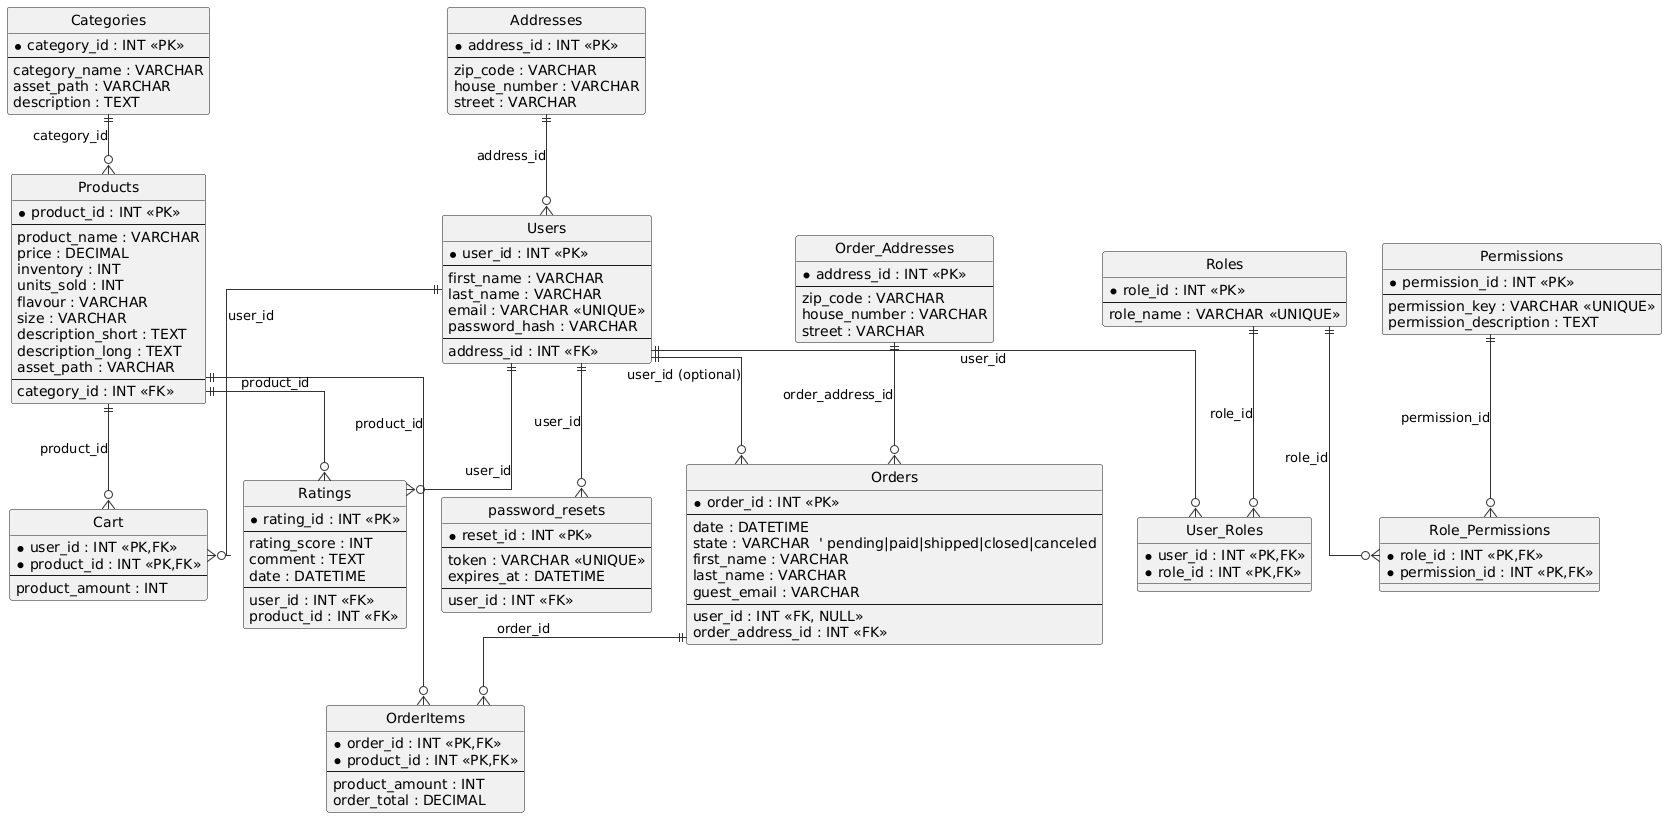

The diagram above was rendered by PlantUML. Its source (embedded in the PNG):
@startuml
' ====== Layout / Style ======
hide circle
skinparam linetype ortho
skinparam entityBorderColor #333
skinparam entityBackgroundColor #fafafa
skinparam ArrowColor #333

' ====== ENTITIES ======

entity "Categories" as Categories {
  *category_id : INT <<PK>>
  --
  category_name : VARCHAR
  asset_path : VARCHAR
  description : TEXT
}

entity "Products" as Products {
  *product_id : INT <<PK>>
  --
  product_name : VARCHAR
  price : DECIMAL
  inventory : INT
  units_sold : INT
  flavour : VARCHAR
  size : VARCHAR
  description_short : TEXT
  description_long : TEXT
  asset_path : VARCHAR
  --
  category_id : INT <<FK>>
}

entity "Addresses" as Addresses {
  *address_id : INT <<PK>>
  --
  zip_code : VARCHAR
  house_number : VARCHAR
  street : VARCHAR
}

entity "Users" as Users {
  *user_id : INT <<PK>>
  --
  first_name : VARCHAR
  last_name : VARCHAR
  email : VARCHAR <<UNIQUE>>
  password_hash : VARCHAR
  --
  address_id : INT <<FK>>
}

entity "password_resets" as PasswordResets {
  *reset_id : INT <<PK>>
  --
  token : VARCHAR <<UNIQUE>>
  expires_at : DATETIME
  --
  user_id : INT <<FK>>
}

entity "Cart" as Cart {
  *user_id : INT <<PK,FK>>
  *product_id : INT <<PK,FK>>
  --
  product_amount : INT
}

entity "Order_Addresses" as OrderAddresses {
  *address_id : INT <<PK>>
  --
  zip_code : VARCHAR
  house_number : VARCHAR
  street : VARCHAR
}

entity "Orders" as Orders {
  *order_id : INT <<PK>>
  --
  date : DATETIME
  state : VARCHAR  ' pending|paid|shipped|closed|canceled
  first_name : VARCHAR
  last_name : VARCHAR
  guest_email : VARCHAR
  --
  user_id : INT <<FK, NULL>>
  order_address_id : INT <<FK>>
}

entity "OrderItems" as OrderItems {
  *order_id : INT <<PK,FK>>
  *product_id : INT <<PK,FK>>
  --
  product_amount : INT
  order_total : DECIMAL
}

entity "Ratings" as Ratings {
  *rating_id : INT <<PK>>
  --
  rating_score : INT
  comment : TEXT
  date : DATETIME
  --
  user_id : INT <<FK>>
  product_id : INT <<FK>>
}

' ====== RBAC ======

entity "Roles" as Roles {
  *role_id : INT <<PK>>
  --
  role_name : VARCHAR <<UNIQUE>>
}

entity "Permissions" as Permissions {
  *permission_id : INT <<PK>>
  --
  permission_key : VARCHAR <<UNIQUE>>
  permission_description : TEXT
}

entity "User_Roles" as UserRoles {
  *user_id : INT <<PK,FK>>
  *role_id : INT <<PK,FK>>
}

entity "Role_Permissions" as RolePermissions {
  *role_id : INT <<PK,FK>>
  *permission_id : INT <<PK,FK>>
}

' ====== RELATIONSHIPS ======

Categories ||--o{ Products : "category_id"
Addresses  ||--o{ Users : "address_id"

Users ||--o{ PasswordResets : "user_id"

Users    ||--o{ Cart : "user_id"
Products ||--o{ Cart : "product_id"

OrderAddresses ||--o{ Orders : "order_address_id"
Users          ||--o{ Orders : "user_id (optional)"

Orders   ||--o{ OrderItems : "order_id"
Products ||--o{ OrderItems : "product_id"

Users    ||--o{ Ratings : "user_id"
Products ||--o{ Ratings : "product_id"

Users ||--o{ UserRoles : "user_id"
Roles ||--o{ UserRoles : "role_id"

Roles       ||--o{ RolePermissions : "role_id"
Permissions ||--o{ RolePermissions : "permission_id"
@enduml